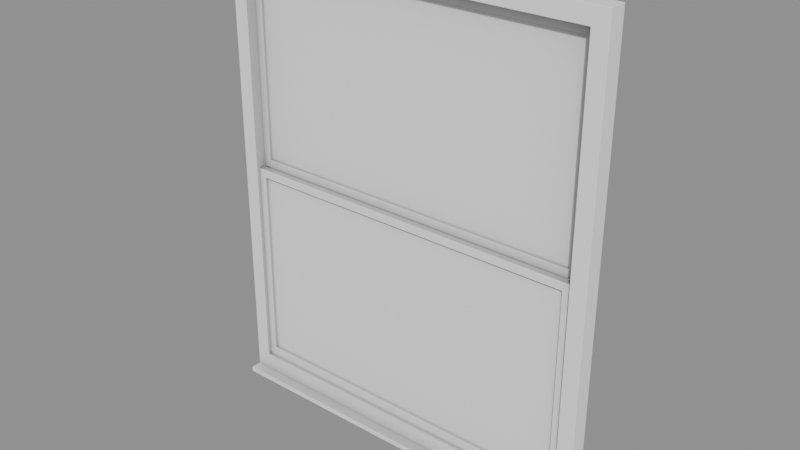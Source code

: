 # Source: Windows_window3.blend  (saved by Blender 5.2.45; exported with 4.5.12 LTS)
import bpy
from mathutils import Matrix  # noqa: F401  (used for matrix-valued properties, if any)

bpy.ops.wm.read_factory_settings(use_empty=True)
scene = bpy.context.scene
scene.name = 'Scene'

# ---- collections
col_windows_window3 = bpy.data.collections.new('Windows_window3'); scene.collection.children.link(col_windows_window3)

# ---- materials (node trees are filled in below, after node groups)
mat_ao_bake = bpy.data.materials.new('AO-bake')
mat_ao_bake.use_backface_culling_lightprobe_volume = False

# ---- node groups
ng_gltf_settings_001 = bpy.data.node_groups.new('glTF Settings.001', 'ShaderNodeTree')
_s = ng_gltf_settings_001.interface.new_socket(name='Occlusion', in_out='INPUT', socket_type='NodeSocketFloat')
_s.subtype = 'FACTOR'
_s.default_value = 1.0
_s.min_value = 0.0
_s.max_value = 1.0
_N = ng_gltf_settings_001.nodes; _L = ng_gltf_settings_001.links
n0 = _N.new('NodeGroupInput'); n0.name = 'Group Input'; n0.location = (-200, 0)
n1 = _N.new('NodeGroupOutput'); n1.name = 'Group Output'; n1.location = (-2, -8)
n1.is_active_output = True
ng_smooth_by_angle_002 = bpy.data.node_groups.new('Smooth by Angle.002', 'GeometryNodeTree')
_s = ng_smooth_by_angle_002.interface.new_socket(name='Mesh', in_out='OUTPUT', socket_type='NodeSocketGeometry')
_s = ng_smooth_by_angle_002.interface.new_socket(name='Mesh', in_out='INPUT', socket_type='NodeSocketGeometry')
_s = ng_smooth_by_angle_002.interface.new_socket(name='Angle', in_out='INPUT', socket_type='NodeSocketFloat')
_s.subtype = 'ANGLE'
_s.default_value = 0.5236
_s.min_value = 0.0
_s.max_value = 3.142
_s.description = 'Maximum face angle for smooth edges'
_s = ng_smooth_by_angle_002.interface.new_socket(name='Ignore Sharpness', in_out='INPUT', socket_type='NodeSocketBool')
_s.force_non_field = True
ng_smooth_by_angle_002.description = 'Set the sharpness of mesh edges based on the angle between the neighboring faces'
ng_smooth_by_angle_002.is_modifier = True
_N = ng_smooth_by_angle_002.nodes; _L = ng_smooth_by_angle_002.links
n0 = _N.new('GeometryNodeSetShadeSmooth'); n0.name = 'Set Shade Smooth'; n0.location = (120, -80)
n0.domain = 'EDGE'
n1 = _N.new('GeometryNodeSetShadeSmooth'); n1.name = 'Set Shade Smooth.001'; n1.location = (300, -80)
n2 = _N.new('NodeGroupOutput'); n2.name = 'Group Output'; n2.location = (480, -80)
n3 = _N.new('GeometryNodeInputMeshEdgeAngle'); n3.name = 'Edge Angle'; n3.location = (-440, -240)
n4 = _N.new('NodeGroupInput'); n4.name = 'Group Input'; n4.location = (-80, -80)
n5 = _N.new('GeometryNodeInputEdgeSmooth'); n5.name = 'Is Edge Smooth'; n5.location = (-260, -120)
n6 = _N.new('GeometryNodeInputShadeSmooth'); n6.name = 'Is Shade Smooth'; n6.location = (-440, -397)
n7 = _N.new('FunctionNodeCompare'); n7.name = 'Compare'; n7.location = (-260, -260)
n7.operation = 'LESS_EQUAL'
n8 = _N.new('FunctionNodeBooleanMath'); n8.name = 'Boolean Math.001'; n8.location = (-80, -260)
n9 = _N.new('NodeGroupInput'); n9.name = 'Group Input.001'; n9.location = (-440, -329)
n10 = _N.new('NodeGroupInput'); n10.name = 'Group Input.002'; n10.location = (-259, -189)
n11 = _N.new('FunctionNodeBooleanMath'); n11.name = 'Boolean Math'; n11.location = (-80, -149)
n11.operation = 'OR'
n12 = _N.new('FunctionNodeBooleanMath'); n12.name = 'Boolean Math.002'; n12.location = (-260, -380)
n12.operation = 'OR'
n13 = _N.new('NodeGroupInput'); n13.name = 'Group Input.003'; n13.location = (-440, -460)
_L.new(n3.outputs[0], n7.inputs[0])
_L.new(n1.outputs[0], n2.inputs[0])
_L.new(n9.outputs[1], n7.inputs[1])
_L.new(n7.outputs[0], n8.inputs[0])
_L.new(n4.outputs[0], n0.inputs[0])
_L.new(n0.outputs[0], n1.inputs[0])
_L.new(n8.outputs[0], n0.inputs[2])
_L.new(n10.outputs[2], n11.inputs[1])
_L.new(n5.outputs[0], n11.inputs[0])
_L.new(n11.outputs[0], n0.inputs[1])
_L.new(n13.outputs[2], n12.inputs[1])
_L.new(n6.outputs[0], n12.inputs[0])
_L.new(n12.outputs[0], n8.inputs[1])
n2.is_active_output = True

# ---- material node trees
mat_ao_bake.use_nodes = True; mat_ao_bake.node_tree.nodes.clear()
_N = mat_ao_bake.node_tree.nodes; _L = mat_ao_bake.node_tree.links
n0 = _N.new('ShaderNodeOutputMaterial'); n0.name = 'Material Output'; n0.location = (340, 260)
n1 = _N.new('ShaderNodeAmbientOcclusion'); n1.name = 'Ambient Occlusion'; n1.location = (-220, 200)
n1.inputs[1].default_value = 2.0
n2 = _N.new('ShaderNodeBsdfPrincipled'); n2.name = 'Principled BSDF'; n2.location = (60, 260)
n2.distribution = 'GGX'
n2.subsurface_method = 'BURLEY'
n2.inputs[3].default_value = 1.45
n2.inputs[27].default_value = (0.0, 0.0, 0.0, 1.0)
n2.inputs[28].default_value = 1.0
n3 = _N.new('ShaderNodeGroup'); n3.name = 'Group'; n3.location = (800, 260)
n3.width = 208
n3.node_tree = ng_gltf_settings_001
n3.inputs[0].default_value = 1.0
_L.new(n2.outputs[0], n0.inputs[0])
_L.new(n1.outputs[0], n2.inputs[0])
n0.is_active_output = True

# ---- meshes
me_plano_068 = bpy.data.meshes.new('Plano.068')
me_plano_068.from_pydata([(0.673, -0.06251, 5.364e-07), (-0.673, -0.06251, 5.364e-07), (0.673, -0.06251, 0.01742), (-0.673, -0.06251, 0.01742), (-0.673, -0.1016, 0.01742), (0.673, -0.1016, 0.01742), (-0.673, -0.1016, 5.364e-07), (0.673, -0.1016, 5.364e-07), (0.673, 2.384e-07, 1.623), (0.673, -0.06251, 1.623), (-0.673, -2.384e-07, 1.623), (-0.673, -0.06251, 1.623), (0.673, 2.384e-07, 5.96e-08), (0.673, -0.06251, 5.96e-08), (-0.673, -2.384e-07, -5.96e-08), (-0.673, -0.06251, -5.96e-08), (0.6181, -0.06251, 0.07559), (0.6181, 2.384e-07, 0.07559), (0.6181, -0.06251, 1.565), (0.6181, 2.384e-07, 1.565), (-0.6212, -0.06251, 1.565), (-0.6212, -2.384e-07, 1.565), (-0.6212, -0.06251, 0.07559), (-0.6212, -2.384e-07, 0.07559), (0.6181, 2.384e-07, 1.565), (0.6181, -0.02307, 1.565), (-0.6212, -2.384e-07, 1.565), (-0.6212, -0.02307, 1.565), (0.5872, -0.02307, 1.529), (0.5872, 2.384e-07, 1.529), (-0.5946, -0.02307, 1.529), (-0.5946, -2.384e-07, 1.529), (-0.6212, -2.384e-07, 0.825), (-0.6212, -2.384e-07, 0.8536), (-0.6212, -0.02307, 0.8536), (-0.6212, -0.02307, 0.825), (-0.5946, -0.02307, 0.825), (-0.5946, -0.02307, 0.8536), (-0.5946, -2.384e-07, 0.8536), (-0.5946, -2.384e-07, 0.825), (0.6181, 2.384e-07, 0.8536), (0.6181, 2.384e-07, 0.825), (0.6181, -0.02307, 0.825), (0.6181, -0.02307, 0.8536), (0.5872, -0.02307, 0.8536), (0.5872, -0.02307, 0.825), (0.5872, 2.384e-07, 0.825), (0.5872, 2.384e-07, 0.8536), (0.6181, -0.02629, 0.07559), (0.6181, -0.04935, 0.07559), (-0.6212, -0.02629, 0.07559), (-0.6212, -0.04935, 0.07559), (0.5872, -0.04935, 0.1114), (0.5872, -0.02629, 0.1114), (-0.5946, -0.04935, 0.1114), (-0.5946, -0.02629, 0.1114), (-0.6212, -0.02629, 0.7963), (-0.6212, -0.02629, 0.825), (-0.6212, -0.04935, 0.825), (-0.6212, -0.04935, 0.7963), (-0.5946, -0.04935, 0.7963), (-0.5946, -0.04935, 0.825), (-0.5946, -0.02629, 0.825), (-0.5946, -0.02629, 0.7963), (0.6181, -0.02629, 0.825), (0.6181, -0.02629, 0.7963), (0.6181, -0.04935, 0.7963), (0.6181, -0.04935, 0.825), (0.5872, -0.04935, 0.825), (0.5872, -0.04935, 0.7963), (0.5872, -0.02629, 0.7963), (0.5872, -0.02629, 0.825)], [], [(0, 1, 3, 2), (7, 5, 4, 6), (0, 2, 5, 7), (2, 3, 4, 5), (3, 1, 6, 4), (1, 0, 7, 6), (16, 18, 19, 17), (18, 20, 21, 19), (20, 22, 23, 21), (22, 16, 17, 23), (12, 8, 9, 13), (8, 10, 11, 9), (10, 14, 15, 11), (14, 12, 13, 15), (26, 31, 38, 33), (28, 30, 31, 29), (45, 46, 41, 42), (24, 26, 27, 25), (31, 30, 37, 38), (9, 18, 16, 13), (8, 12, 17, 19), (11, 20, 18, 9), (10, 8, 19, 21), (15, 22, 20, 11), (14, 10, 21, 23), (13, 16, 22, 15), (12, 14, 23, 17), (26, 33, 34, 27), (30, 27, 34, 37), (27, 30, 28, 25), (26, 24, 29, 31), (35, 32, 39, 36), (40, 47, 29, 24), (47, 44, 28, 29), (44, 43, 25, 28), (40, 24, 25, 43), (35, 36, 37, 34), (39, 32, 33, 38), (47, 46, 39, 38), (32, 35, 34, 33), (43, 44, 45, 42), (47, 40, 41, 46), (44, 47, 38, 37), (40, 43, 42, 41), (46, 45, 36, 39), (45, 44, 37, 36), (48, 53, 70, 65), (54, 52, 53, 55), (53, 52, 69, 70), (50, 48, 49, 51), (48, 65, 66, 49), (52, 49, 66, 69), (49, 52, 54, 51), (48, 50, 55, 53), (56, 63, 55, 50), (63, 60, 54, 55), (60, 59, 51, 54), (56, 50, 51, 59), (59, 60, 61, 58), (63, 56, 57, 62), (71, 70, 63, 62), (56, 59, 58, 57), (67, 68, 69, 66), (71, 64, 65, 70), (68, 71, 62, 61), (64, 67, 66, 65), (70, 69, 60, 63), (69, 68, 61, 60), (67, 64, 71, 68), (61, 62, 57, 58)])
me_plano_068.polygons.foreach_set('use_smooth', [True] * 70)
_uv = me_plano_068.uv_layers.new(name='UVMap')
_uv.uv.foreach_set('vector', [0.0, 0.0, 0.0, 0.0, 0.0, 0.0, 0.0, 0.0, 0.0, 0.0, 0.0, 0.0, 0.0, 0.0, 0.0, 0.0, 0.0, 0.0, 0.0, 0.0, 0.0, 0.0, 0.0, 0.0, 0.0, 0.0, 0.0, 0.0, 0.0, 0.0, 0.0, 0.0, 0.0, 0.0, 0.0, 0.0, 0.0, 0.0, 0.0, 0.0, 0.0, 0.0, 0.0, 0.0, 0.0, 0.0, 0.0, 0.0, 0.0, 0.0, 0.0, 0.0, 0.0, 0.0, 0.0, 0.0, 0.0, 0.0, 0.0, 0.0, 0.0, 0.0, 0.0, 0.0, 0.0, 0.0, 0.0, 0.0, 0.0, 0.0, 0.0, 0.0, 0.0, 0.0, 0.0, 0.0, 0.0, 0.0, 0.0, 0.0, 0.0, 0.0, 0.0, 0.0, 0.0, 0.0, 0.0, 0.0, 0.0, 0.0, 0.0, 0.0, 0.0, 0.0, 0.0, 0.0, 0.0, 0.0, 0.0, 0.0, 0.0, 0.0, 0.0, 0.0, 0.0, 0.0, 0.0, 0.0, 0.0, 0.0, 0.0, 0.0, 0.0, 0.0, 0.0, 0.0, 0.0, 0.0, 0.0, 0.0, 0.0, 0.0, 0.0, 0.0, 0.0, 0.0, 0.0, 0.0, 0.0, 0.0, 0.0, 0.0, 0.0, 0.0, 0.0, 0.0, 0.0, 0.0, 0.0, 0.0, 0.0, 0.0, 0.0, 0.0, 0.0, 0.0, 0.0, 0.0, 0.0, 0.0, 0.0, 0.0, 0.0, 0.0, 0.0, 0.0, 0.0, 0.0, 0.0, 0.0, 0.0, 0.0, 0.0, 0.0, 0.0, 0.0, 0.0, 0.0, 0.0, 0.0, 0.0, 0.0, 0.0, 0.0, 0.0, 0.0, 0.0, 0.0, 0.0, 0.0, 0.0, 0.0, 0.0, 0.0, 0.0, 0.0, 0.0, 0.0, 0.0, 0.0, 0.0, 0.0, 0.0, 0.0, 0.0, 0.0, 0.0, 0.0, 0.0, 0.0, 0.0, 0.0, 0.0, 0.0, 0.0, 0.0, 0.0, 0.0, 0.0, 0.0, 0.0, 0.0, 0.0, 0.0, 0.0, 0.0, 0.0, 0.0, 0.0, 0.0, 0.0, 0.0, 0.0, 0.0, 0.0, 0.0, 0.0, 0.0, 0.0, 0.0, 0.0, 0.0, 0.0, 0.0, 0.0, 0.0, 0.0, 0.0, 0.0, 0.0, 0.0, 0.0, 0.0, 0.0, 0.0, 0.0, 0.0, 0.0, 0.0, 0.0, 0.0, 0.0, 0.0, 0.0, 0.0, 0.0, 0.0, 0.0, 0.0, 0.0, 0.0, 0.0, 0.0, 0.0, 0.0, 0.0, 0.0, 0.0, 0.0, 0.0, 0.0, 0.0, 0.0, 0.0, 0.0, 0.0, 0.0, 0.0, 0.0, 0.0, 0.0, 0.0, 0.0, 0.0, 0.0, 0.0, 0.0, 0.0, 0.0, 0.0, 0.0, 0.0, 0.0, 0.0, 0.0, 0.0, 0.0, 0.0, 0.0, 0.0, 0.0, 0.0, 0.0, 0.0, 0.0, 0.0, 0.0, 0.0, 0.0, 0.0, 0.0, 0.0, 0.0, 0.0, 0.0, 0.0, 0.0, 0.0, 0.0, 0.0, 0.0, 0.0, 0.0, 0.0, 0.0, 0.0, 0.0, 0.0, 0.0, 0.0, 0.0, 0.0, 0.0, 0.0, 0.0, 0.0, 0.0, 0.0, 0.0, 0.0, 0.0, 0.0, 0.0, 0.0, 0.0, 0.0, 0.0, 0.0, 0.0, 0.0, 0.0, 0.0, 0.0, 0.0, 0.0, 0.0, 0.0, 0.0, 0.0, 0.0, 0.0, 0.0, 0.0, 0.0, 0.0, 0.0, 0.0, 0.0, 0.0, 0.0, 0.0, 0.0, 0.0, 0.0, 0.0, 0.0, 0.0, 0.0, 0.0, 0.0, 0.0, 0.0, 0.0, 0.0, 0.0, 0.0, 0.0, 0.0, 0.0, 0.0, 0.0, 0.0, 0.0, 0.0, 0.0, 0.0, 0.0, 0.0, 0.0, 0.0, 0.0, 0.0, 0.0, 0.0, 0.0, 0.0, 0.0, 0.0, 0.0, 0.0, 0.0, 0.0, 0.0, 0.0, 0.0, 0.0, 0.0, 0.0, 0.0, 0.0, 0.0, 0.0, 0.0, 0.0, 0.0, 0.0, 0.0, 0.0, 0.0, 0.0, 0.0, 0.0, 0.0, 0.0, 0.0, 0.0, 0.0, 0.0, 0.0, 0.0, 0.0, 0.0, 0.0, 0.0, 0.0, 0.0, 0.0, 0.0, 0.0, 0.0, 0.0, 0.0, 0.0, 0.0, 0.0, 0.0, 0.0, 0.0, 0.0, 0.0, 0.0, 0.0, 0.0, 0.0, 0.0, 0.0, 0.0, 0.0, 0.0, 0.0, 0.0, 0.0, 0.0, 0.0, 0.0, 0.0, 0.0, 0.0, 0.0, 0.0, 0.0, 0.0, 0.0, 0.0, 0.0, 0.0, 0.0, 0.0, 0.0, 0.0, 0.0, 0.0, 0.0, 0.0, 0.0, 0.0, 0.0, 0.0, 0.0, 0.0, 0.0, 0.0, 0.0, 0.0, 0.0, 0.0, 0.0, 0.0, 0.0, 0.0, 0.0, 0.0, 0.0, 0.0, 0.0, 0.0, 0.0, 0.0, 0.0, 0.0, 0.0, 0.0, 0.0, 0.0, 0.0, 0.0, 0.0, 0.0, 0.0, 0.0, 0.0, 0.0, 0.0, 0.0, 0.0, 0.0, 0.0, 0.0, 0.0, 0.0, 0.0, 0.0, 0.0, 0.0, 0.0, 0.0, 0.0, 0.0, 0.0, 0.0, 0.0, 0.0, 0.0, 0.0, 0.0, 0.0, 0.0, 0.0, 0.0, 0.0])
me_plano_068.materials.append(mat_ao_bake)
me_plano_068.update()
me_plano_067 = bpy.data.meshes.new('Plano.067')
me_plano_067.from_pydata([(0.5872, -0.0142, 1.529), (-0.5946, -0.0142, 1.529), (-0.5946, -0.0142, 0.8536), (0.5872, -0.0142, 0.8536), (0.5872, -0.04006, 0.7963), (-0.5946, -0.04006, 0.7963), (-0.5946, -0.04006, 0.1114), (0.5872, -0.04006, 0.1114), (0.5872, -0.01151, 1.529), (-0.5946, -0.01151, 1.529), (-0.5946, -0.01151, 0.8536), (0.5872, -0.01151, 0.8536), (0.5872, -0.03736, 0.7963), (-0.5946, -0.03737, 0.7963), (-0.5946, -0.03737, 0.1114), (0.5872, -0.03737, 0.1114)], [], [(1, 2, 3, 0), (5, 6, 7, 4), (9, 8, 11, 10), (13, 12, 15, 14)])
_uv = me_plano_067.uv_layers.new(name='UVMap')
_uv.uv.foreach_set('vector', [0.0, 0.0, 0.0, 0.0, 0.0, 0.0, 0.0, 0.0, 0.0, 0.0, 0.0, 0.0, 0.0, 0.0, 0.0, 0.0, 0.0, 0.0, 0.0, 0.0, 0.0, 0.0, 0.0, 0.0, 0.0, 0.0, 0.0, 0.0, 0.0, 0.0, 0.0, 0.0])
me_plano_067.materials.append(mat_ao_bake)
me_plano_067.update()

# ---- objects
ob_wall0_window4 = bpy.data.objects.new('wall0_window4', me_plano_068)
ob_wall0_glass0 = bpy.data.objects.new('wall0_glass0', me_plano_067)

# ---- transforms, parenting, visibility, modifiers, constraints
ob_wall0_window4.location = (0.0, 0.0, 0.0)
_m = ob_wall0_window4.modifiers.new('Bevel', 'BEVEL')
_m.width = 0.001
_m.width_pct = 0.001
_m.segments = 2
_m = ob_wall0_window4.modifiers.new('Smooth by Angle.002', 'NODES')
_m.node_group = ng_smooth_by_angle_002
_m.show_group_selector = False
_m = ob_wall0_window4.modifiers.new('WeightedNormal', 'WEIGHTED_NORMAL')
ob_wall0_glass0.location = (0.0, 0.0, 0.0)

# ---- collection membership
col_windows_window3.objects.link(ob_wall0_window4)
col_windows_window3.objects.link(ob_wall0_glass0)

# ---- scene / render settings (as saved in the file)
scene.frame_start = 1; scene.frame_end = 250; scene.frame_set(1)
scene.render.engine = 'BLENDER_EEVEE_NEXT'
scene.render.bake_bias = 0.0
scene.render.bake_samples = 0
scene.render.compositor_device = 'GPU'
scene.eevee.use_volume_custom_range = False
scene.eevee.fast_gi_thickness_near = 0.1
scene.eevee.fast_gi_thickness_far = 0.0
scene.eevee.ray_tracing_options.screen_trace_thickness = 0.1
bpy.context.view_layer.update()

# ---- added for rendering (the .blend has no active camera and no usable light): camera, sun + grey world if the file has none
cam_auto = bpy.data.cameras.new('AutoCamera')
cam_auto.lens = 50.0
cam_auto.sensor_width = 36.0
cam_auto.clip_end = 1000.0
ob_auto_camera = bpy.data.objects.new('AutoCamera', cam_auto)
scene.collection.objects.link(ob_auto_camera)
ob_auto_camera.location = (1.95332, -2.39479, 2.37433)
ob_auto_camera.rotation_euler = (1.09748, -7.21219e-08, 0.694738)
scene.camera = ob_auto_camera
light_auto_sun = bpy.data.lights.new('AutoSun', 'SUN')
light_auto_sun.energy = 3.0
light_auto_sun.angle = 0.0523599
ob_auto_sun = bpy.data.objects.new('AutoSun', light_auto_sun)
scene.collection.objects.link(ob_auto_sun)
ob_auto_sun.rotation_euler = (0.872665, 0.174533, 0.523599)
if scene.world is None:
    world_auto = bpy.data.worlds.new('AutoWorld')
    world_auto.color = (0.3, 0.3, 0.3)
    scene.world = world_auto
bpy.context.view_layer.update()
